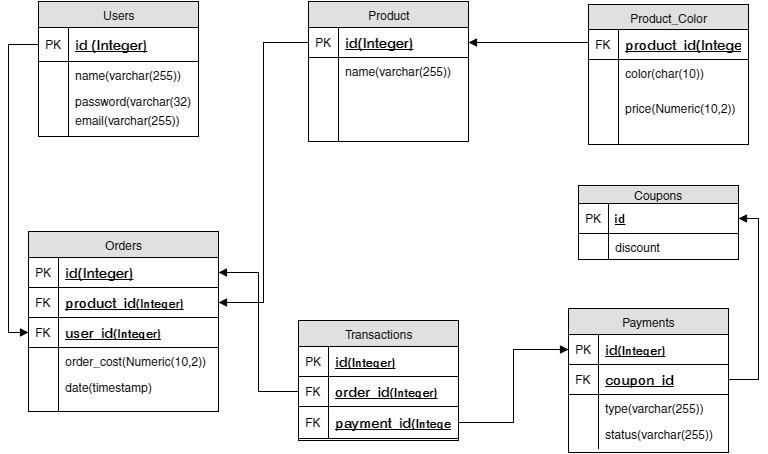

The diagram above was exported from draw.io. Its source (the exported page's mxGraphModel, read from the mxfile embedded in the PNG):
<mxGraphModel dx="1114" dy="556" grid="1" gridSize="10" guides="1" tooltips="1" connect="1" arrows="1" fold="1" page="1" pageScale="1" pageWidth="826" pageHeight="1169" background="#ffffff" math="0" shadow="0">
  <root>
    <mxCell id="0" />
    <mxCell id="1" parent="0" />
    <mxCell id="2" value="Users" style="swimlane;html=1;fontStyle=0;childLayout=stackLayout;horizontal=1;startSize=26;fillColor=#e0e0e0;horizontalStack=0;resizeParent=1;resizeLast=0;collapsible=1;marginBottom=0;swimlaneFillColor=#ffffff;align=center;strokeColor=#000000;" parent="1" vertex="1">
      <mxGeometry x="50" y="130" width="160" height="135" as="geometry" />
    </mxCell>
    <mxCell id="3" value="&lt;span style=&quot;font-size: 14px ; line-height: 16.8px&quot;&gt;id (Integer)&lt;/span&gt;" style="shape=partialRectangle;top=0;left=0;right=0;bottom=1;html=1;align=left;verticalAlign=middle;fillColor=none;spacingLeft=34;spacingRight=4;whiteSpace=wrap;overflow=hidden;rotatable=0;points=[[0,0.5],[1,0.5]];portConstraint=eastwest;dropTarget=0;fontStyle=5;" parent="2" vertex="1">
      <mxGeometry y="26" width="160" height="34" as="geometry" />
    </mxCell>
    <mxCell id="4" value="PK" style="shape=partialRectangle;top=0;left=0;bottom=0;html=1;fillColor=none;align=left;verticalAlign=middle;spacingLeft=4;spacingRight=4;whiteSpace=wrap;overflow=hidden;rotatable=0;points=[];portConstraint=eastwest;part=1;" parent="3" vertex="1" connectable="0">
      <mxGeometry width="30" height="34" as="geometry" />
    </mxCell>
    <mxCell id="5" value="name(varchar(255))" style="shape=partialRectangle;top=0;left=0;right=0;bottom=0;html=1;align=left;verticalAlign=top;fillColor=none;spacingLeft=34;spacingRight=4;whiteSpace=wrap;overflow=hidden;rotatable=0;points=[[0,0.5],[1,0.5]];portConstraint=eastwest;dropTarget=0;" parent="2" vertex="1">
      <mxGeometry y="60" width="160" height="26" as="geometry" />
    </mxCell>
    <mxCell id="6" value="" style="shape=partialRectangle;top=0;left=0;bottom=0;html=1;fillColor=none;align=left;verticalAlign=top;spacingLeft=4;spacingRight=4;whiteSpace=wrap;overflow=hidden;rotatable=0;points=[];portConstraint=eastwest;part=1;" parent="5" vertex="1" connectable="0">
      <mxGeometry width="30" height="26" as="geometry" />
    </mxCell>
    <mxCell id="7" value="password(varchar(32))" style="shape=partialRectangle;top=0;left=0;right=0;bottom=0;html=1;align=left;verticalAlign=top;fillColor=none;spacingLeft=34;spacingRight=4;whiteSpace=wrap;overflow=hidden;rotatable=0;points=[[0,0.5],[1,0.5]];portConstraint=eastwest;dropTarget=0;" parent="2" vertex="1">
      <mxGeometry y="86" width="160" height="24" as="geometry" />
    </mxCell>
    <mxCell id="8" value="" style="shape=partialRectangle;top=0;left=0;bottom=0;html=1;fillColor=none;align=left;verticalAlign=top;spacingLeft=4;spacingRight=4;whiteSpace=wrap;overflow=hidden;rotatable=0;points=[];portConstraint=eastwest;part=1;" parent="7" vertex="1" connectable="0">
      <mxGeometry width="30" height="24" as="geometry" />
    </mxCell>
    <mxCell id="87" style="edgeStyle=orthogonalEdgeStyle;rounded=0;html=1;exitX=0;exitY=0.5;entryX=0;entryY=0.5;startArrow=block;startFill=1;endArrow=none;endFill=0;jettySize=auto;orthogonalLoop=1;" parent="2" source="3" target="3" edge="1">
      <mxGeometry relative="1" as="geometry" />
    </mxCell>
    <mxCell id="13" value="Product" style="swimlane;html=1;fontStyle=0;childLayout=stackLayout;horizontal=1;startSize=26;fillColor=#e0e0e0;horizontalStack=0;resizeParent=1;resizeLast=0;collapsible=1;marginBottom=0;swimlaneFillColor=#ffffff;align=center;strokeColor=#000000;" parent="1" vertex="1">
      <mxGeometry x="320" y="130" width="160" height="140" as="geometry" />
    </mxCell>
    <mxCell id="14" value="&lt;font style=&quot;font-size: 14px&quot;&gt;id(Integer)&lt;/font&gt;" style="shape=partialRectangle;top=0;left=0;right=0;bottom=1;html=1;align=left;verticalAlign=middle;fillColor=none;spacingLeft=34;spacingRight=4;whiteSpace=wrap;overflow=hidden;rotatable=0;points=[[0,0.5],[1,0.5]];portConstraint=eastwest;dropTarget=0;fontStyle=5;" parent="13" vertex="1">
      <mxGeometry y="26" width="160" height="30" as="geometry" />
    </mxCell>
    <mxCell id="15" value="PK" style="shape=partialRectangle;top=0;left=0;bottom=0;html=1;fillColor=none;align=left;verticalAlign=middle;spacingLeft=4;spacingRight=4;whiteSpace=wrap;overflow=hidden;rotatable=0;points=[];portConstraint=eastwest;part=1;" parent="14" vertex="1" connectable="0">
      <mxGeometry width="30" height="30" as="geometry" />
    </mxCell>
    <mxCell id="16" value="name(varchar(255))" style="shape=partialRectangle;top=0;left=0;right=0;bottom=0;html=1;align=left;verticalAlign=top;fillColor=none;spacingLeft=34;spacingRight=4;whiteSpace=wrap;overflow=hidden;rotatable=0;points=[[0,0.5],[1,0.5]];portConstraint=eastwest;dropTarget=0;" parent="13" vertex="1">
      <mxGeometry y="56" width="160" height="26" as="geometry" />
    </mxCell>
    <mxCell id="17" value="" style="shape=partialRectangle;top=0;left=0;bottom=0;html=1;fillColor=none;align=left;verticalAlign=top;spacingLeft=4;spacingRight=4;whiteSpace=wrap;overflow=hidden;rotatable=0;points=[];portConstraint=eastwest;part=1;" parent="16" vertex="1" connectable="0">
      <mxGeometry width="30" height="26" as="geometry" />
    </mxCell>
    <mxCell id="22" value="" style="shape=partialRectangle;top=0;left=0;right=0;bottom=0;html=1;align=left;verticalAlign=top;fillColor=none;spacingLeft=34;spacingRight=4;whiteSpace=wrap;overflow=hidden;rotatable=0;points=[[0,0.5],[1,0.5]];portConstraint=eastwest;dropTarget=0;" parent="13" vertex="1">
      <mxGeometry y="82" width="160" height="58" as="geometry" />
    </mxCell>
    <mxCell id="23" value="" style="shape=partialRectangle;top=0;left=0;bottom=0;html=1;fillColor=none;align=left;verticalAlign=top;spacingLeft=4;spacingRight=4;whiteSpace=wrap;overflow=hidden;rotatable=0;points=[];portConstraint=eastwest;part=1;" parent="22" vertex="1" connectable="0">
      <mxGeometry width="30" height="58" as="geometry" />
    </mxCell>
    <mxCell id="82" style="edgeStyle=orthogonalEdgeStyle;rounded=0;html=1;exitX=1;exitY=0.5;entryX=1;entryY=0.5;startArrow=block;startFill=1;endArrow=none;endFill=0;jettySize=auto;orthogonalLoop=1;" parent="13" source="14" target="14" edge="1">
      <mxGeometry relative="1" as="geometry" />
    </mxCell>
    <mxCell id="83" style="edgeStyle=orthogonalEdgeStyle;rounded=0;html=1;exitX=1;exitY=0.5;entryX=1;entryY=0.5;startArrow=block;startFill=1;endArrow=none;endFill=0;jettySize=auto;orthogonalLoop=1;" parent="13" source="14" target="14" edge="1">
      <mxGeometry relative="1" as="geometry" />
    </mxCell>
    <mxCell id="24" value="Product_Color" style="swimlane;html=1;fontStyle=0;childLayout=stackLayout;horizontal=1;startSize=25;fillColor=#e0e0e0;horizontalStack=0;resizeParent=1;resizeLast=0;collapsible=1;marginBottom=0;swimlaneFillColor=#ffffff;align=center;strokeColor=#000000;" parent="1" vertex="1">
      <mxGeometry x="600" y="133" width="160" height="140" as="geometry" />
    </mxCell>
    <mxCell id="25" value="&lt;font style=&quot;font-size: 14px&quot;&gt;product_id(Integer)&lt;/font&gt;" style="shape=partialRectangle;top=0;left=0;right=0;bottom=1;html=1;align=left;verticalAlign=middle;fillColor=none;spacingLeft=34;spacingRight=4;whiteSpace=wrap;overflow=hidden;rotatable=0;points=[[0,0.5],[1,0.5]];portConstraint=eastwest;dropTarget=0;fontStyle=5;" parent="24" vertex="1">
      <mxGeometry y="25" width="160" height="30" as="geometry" />
    </mxCell>
    <mxCell id="26" value="FK" style="shape=partialRectangle;top=0;left=0;bottom=0;html=1;fillColor=none;align=left;verticalAlign=middle;spacingLeft=4;spacingRight=4;whiteSpace=wrap;overflow=hidden;rotatable=0;points=[];portConstraint=eastwest;part=1;" parent="25" vertex="1" connectable="0">
      <mxGeometry width="30" height="30" as="geometry" />
    </mxCell>
    <mxCell id="27" value="color(char(10))" style="shape=partialRectangle;top=0;left=0;right=0;bottom=0;html=1;align=left;verticalAlign=top;fillColor=none;spacingLeft=34;spacingRight=4;whiteSpace=wrap;overflow=hidden;rotatable=0;points=[[0,0.5],[1,0.5]];portConstraint=eastwest;dropTarget=0;" parent="24" vertex="1">
      <mxGeometry y="55" width="160" height="35" as="geometry" />
    </mxCell>
    <mxCell id="28" value="" style="shape=partialRectangle;top=0;left=0;bottom=0;html=1;fillColor=none;align=left;verticalAlign=top;spacingLeft=4;spacingRight=4;whiteSpace=wrap;overflow=hidden;rotatable=0;points=[];portConstraint=eastwest;part=1;" parent="27" vertex="1" connectable="0">
      <mxGeometry width="30" height="35" as="geometry" />
    </mxCell>
    <mxCell id="74" value="price(Numeric(10,2))" style="shape=partialRectangle;top=0;left=0;right=0;bottom=0;html=1;align=left;verticalAlign=top;fillColor=none;spacingLeft=34;spacingRight=4;whiteSpace=wrap;overflow=hidden;rotatable=0;points=[[0,0.5],[1,0.5]];portConstraint=eastwest;dropTarget=0;" parent="24" vertex="1">
      <mxGeometry y="90" width="160" height="50" as="geometry" />
    </mxCell>
    <mxCell id="75" value="" style="shape=partialRectangle;top=0;left=0;bottom=0;html=1;fillColor=none;align=left;verticalAlign=top;spacingLeft=4;spacingRight=4;whiteSpace=wrap;overflow=hidden;rotatable=0;points=[];portConstraint=eastwest;part=1;" parent="74" vertex="1" connectable="0">
      <mxGeometry width="30" height="50" as="geometry" />
    </mxCell>
    <mxCell id="81" style="edgeStyle=orthogonalEdgeStyle;rounded=0;html=1;exitX=0;exitY=0.5;entryX=0;entryY=0.5;startArrow=block;startFill=1;endArrow=none;endFill=0;jettySize=auto;orthogonalLoop=1;" parent="24" source="25" target="25" edge="1">
      <mxGeometry relative="1" as="geometry" />
    </mxCell>
    <mxCell id="84" style="edgeStyle=orthogonalEdgeStyle;rounded=0;html=1;exitX=0;exitY=0.5;entryX=0;entryY=0.5;startArrow=block;startFill=1;endArrow=none;endFill=0;jettySize=auto;orthogonalLoop=1;" parent="24" source="25" target="25" edge="1">
      <mxGeometry relative="1" as="geometry" />
    </mxCell>
    <mxCell id="35" value="Orders" style="swimlane;html=1;fontStyle=0;childLayout=stackLayout;horizontal=1;startSize=26;fillColor=#e0e0e0;horizontalStack=0;resizeParent=1;resizeLast=0;collapsible=1;marginBottom=0;swimlaneFillColor=#ffffff;align=center;strokeColor=#000000;" parent="1" vertex="1">
      <mxGeometry x="40" y="360" width="190" height="180" as="geometry" />
    </mxCell>
    <mxCell id="36" value="&lt;font style=&quot;font-size: 14px&quot;&gt;id(Integer)&lt;/font&gt;" style="shape=partialRectangle;top=0;left=0;right=0;bottom=1;html=1;align=left;verticalAlign=middle;fillColor=none;spacingLeft=34;spacingRight=4;whiteSpace=wrap;overflow=hidden;rotatable=0;points=[[0,0.5],[1,0.5]];portConstraint=eastwest;dropTarget=0;fontStyle=5;" parent="35" vertex="1">
      <mxGeometry y="26" width="190" height="30" as="geometry" />
    </mxCell>
    <mxCell id="37" value="PK" style="shape=partialRectangle;top=0;left=0;bottom=0;html=1;fillColor=none;align=left;verticalAlign=middle;spacingLeft=4;spacingRight=4;whiteSpace=wrap;overflow=hidden;rotatable=0;points=[];portConstraint=eastwest;part=1;" parent="36" vertex="1" connectable="0">
      <mxGeometry width="30" height="30" as="geometry" />
    </mxCell>
    <mxCell id="68" value="&lt;span style=&quot;font-size: 14px ; line-height: 16.8px&quot;&gt;product_id&lt;/span&gt;&lt;span&gt;(Integer)&lt;/span&gt;" style="shape=partialRectangle;top=0;left=0;right=0;bottom=1;html=1;align=left;verticalAlign=middle;fillColor=none;spacingLeft=34;spacingRight=4;whiteSpace=wrap;overflow=hidden;rotatable=0;points=[[0,0.5],[1,0.5]];portConstraint=eastwest;dropTarget=0;fontStyle=5;" parent="35" vertex="1">
      <mxGeometry y="56" width="190" height="30" as="geometry" />
    </mxCell>
    <mxCell id="69" value="FK" style="shape=partialRectangle;top=0;left=0;bottom=0;html=1;fillColor=none;align=left;verticalAlign=middle;spacingLeft=4;spacingRight=4;whiteSpace=wrap;overflow=hidden;rotatable=0;points=[];portConstraint=eastwest;part=1;" parent="68" vertex="1" connectable="0">
      <mxGeometry width="30" height="30" as="geometry" />
    </mxCell>
    <mxCell id="79" value="&lt;span style=&quot;font-size: 14px ; line-height: 16.8px&quot;&gt;user_id&lt;/span&gt;&lt;span&gt;(Integer)&lt;/span&gt;" style="shape=partialRectangle;top=0;left=0;right=0;bottom=1;html=1;align=left;verticalAlign=middle;fillColor=none;spacingLeft=34;spacingRight=4;whiteSpace=wrap;overflow=hidden;rotatable=0;points=[[0,0.5],[1,0.5]];portConstraint=eastwest;dropTarget=0;fontStyle=5;" parent="35" vertex="1">
      <mxGeometry y="86" width="190" height="30" as="geometry" />
    </mxCell>
    <mxCell id="80" value="FK" style="shape=partialRectangle;top=0;left=0;bottom=0;html=1;fillColor=none;align=left;verticalAlign=middle;spacingLeft=4;spacingRight=4;whiteSpace=wrap;overflow=hidden;rotatable=0;points=[];portConstraint=eastwest;part=1;" parent="79" vertex="1" connectable="0">
      <mxGeometry width="30" height="30" as="geometry" />
    </mxCell>
    <mxCell id="40" value="order_cost&lt;span&gt;(Numeric(10,2))&lt;/span&gt;" style="shape=partialRectangle;top=0;left=0;right=0;bottom=0;html=1;align=left;verticalAlign=top;fillColor=none;spacingLeft=34;spacingRight=4;whiteSpace=wrap;overflow=hidden;rotatable=0;points=[[0,0.5],[1,0.5]];portConstraint=eastwest;dropTarget=0;" parent="35" vertex="1">
      <mxGeometry y="116" width="190" height="26" as="geometry" />
    </mxCell>
    <mxCell id="41" value="" style="shape=partialRectangle;top=0;left=0;bottom=0;html=1;fillColor=none;align=left;verticalAlign=top;spacingLeft=4;spacingRight=4;whiteSpace=wrap;overflow=hidden;rotatable=0;points=[];portConstraint=eastwest;part=1;" parent="40" vertex="1" connectable="0">
      <mxGeometry width="30" height="26" as="geometry" />
    </mxCell>
    <mxCell id="88" style="edgeStyle=orthogonalEdgeStyle;rounded=0;html=1;exitX=0;exitY=0.5;entryX=0;entryY=0.5;startArrow=block;startFill=1;endArrow=none;endFill=0;jettySize=auto;orthogonalLoop=1;" parent="35" source="79" target="79" edge="1">
      <mxGeometry relative="1" as="geometry" />
    </mxCell>
    <mxCell id="90" style="edgeStyle=orthogonalEdgeStyle;rounded=0;html=1;exitX=1;exitY=0.5;entryX=1;entryY=0.5;startArrow=block;startFill=1;endArrow=none;endFill=0;jettySize=auto;orthogonalLoop=1;" parent="35" source="36" target="36" edge="1">
      <mxGeometry relative="1" as="geometry" />
    </mxCell>
    <mxCell id="46" value="Transactions" style="swimlane;html=1;fontStyle=0;childLayout=stackLayout;horizontal=1;startSize=26;fillColor=#e0e0e0;horizontalStack=0;resizeParent=1;resizeLast=0;collapsible=1;marginBottom=0;swimlaneFillColor=#ffffff;align=center;strokeColor=#000000;" parent="1" vertex="1">
      <mxGeometry x="310" y="449" width="160" height="120" as="geometry" />
    </mxCell>
    <mxCell id="47" value="&lt;font style=&quot;font-size: 14px&quot;&gt;id&lt;/font&gt;&lt;span&gt;(Integer)&lt;/span&gt;" style="shape=partialRectangle;top=0;left=0;right=0;bottom=1;html=1;align=left;verticalAlign=middle;fillColor=none;spacingLeft=34;spacingRight=4;whiteSpace=wrap;overflow=hidden;rotatable=0;points=[[0,0.5],[1,0.5]];portConstraint=eastwest;dropTarget=0;fontStyle=5;" parent="46" vertex="1">
      <mxGeometry y="26" width="160" height="30" as="geometry" />
    </mxCell>
    <mxCell id="48" value="PK" style="shape=partialRectangle;top=0;left=0;bottom=0;html=1;fillColor=none;align=left;verticalAlign=middle;spacingLeft=4;spacingRight=4;whiteSpace=wrap;overflow=hidden;rotatable=0;points=[];portConstraint=eastwest;part=1;" parent="47" vertex="1" connectable="0">
      <mxGeometry width="30" height="30" as="geometry" />
    </mxCell>
    <mxCell id="72" value="&lt;span style=&quot;font-size: 14px ; line-height: 16.8px&quot;&gt;order_id&lt;/span&gt;&lt;span&gt;(Integer)&lt;/span&gt;" style="shape=partialRectangle;top=0;left=0;right=0;bottom=1;html=1;align=left;verticalAlign=middle;fillColor=none;spacingLeft=34;spacingRight=4;whiteSpace=wrap;overflow=hidden;rotatable=0;points=[[0,0.5],[1,0.5]];portConstraint=eastwest;dropTarget=0;fontStyle=5;" parent="46" vertex="1">
      <mxGeometry y="56" width="160" height="30" as="geometry" />
    </mxCell>
    <mxCell id="73" value="FK" style="shape=partialRectangle;top=0;left=0;bottom=0;html=1;fillColor=none;align=left;verticalAlign=middle;spacingLeft=4;spacingRight=4;whiteSpace=wrap;overflow=hidden;rotatable=0;points=[];portConstraint=eastwest;part=1;" parent="72" vertex="1" connectable="0">
      <mxGeometry width="30" height="30" as="geometry" />
    </mxCell>
    <mxCell id="70" value="&lt;span style=&quot;font-size: 14px ; line-height: 16.8px&quot;&gt;payment_id&lt;/span&gt;&lt;span&gt;(Integer)&lt;/span&gt;" style="shape=partialRectangle;top=0;left=0;right=0;bottom=1;html=1;align=left;verticalAlign=middle;fillColor=none;spacingLeft=34;spacingRight=4;whiteSpace=wrap;overflow=hidden;rotatable=0;points=[[0,0.5],[1,0.5]];portConstraint=eastwest;dropTarget=0;fontStyle=5;" parent="46" vertex="1">
      <mxGeometry y="86" width="160" height="32" as="geometry" />
    </mxCell>
    <mxCell id="71" value="FK" style="shape=partialRectangle;top=0;left=0;bottom=0;html=1;fillColor=none;align=left;verticalAlign=middle;spacingLeft=4;spacingRight=4;whiteSpace=wrap;overflow=hidden;rotatable=0;points=[];portConstraint=eastwest;part=1;" parent="70" vertex="1" connectable="0">
      <mxGeometry width="30" height="32" as="geometry" />
    </mxCell>
    <mxCell id="93" style="edgeStyle=orthogonalEdgeStyle;rounded=0;html=1;exitX=1;exitY=0.5;entryX=1;entryY=0.5;startArrow=block;startFill=1;endArrow=none;endFill=0;jettySize=auto;orthogonalLoop=1;" parent="46" source="70" target="70" edge="1">
      <mxGeometry relative="1" as="geometry" />
    </mxCell>
    <mxCell id="57" value="Payments" style="swimlane;html=1;fontStyle=0;childLayout=stackLayout;horizontal=1;startSize=26;fillColor=#e0e0e0;horizontalStack=0;resizeParent=1;resizeLast=0;collapsible=1;marginBottom=0;swimlaneFillColor=#ffffff;align=center;strokeColor=#000000;" parent="1" vertex="1">
      <mxGeometry x="580" y="437" width="160" height="144" as="geometry" />
    </mxCell>
    <mxCell id="58" value="&lt;font style=&quot;font-size: 14px&quot;&gt;id&lt;/font&gt;&lt;span&gt;(Integer)&lt;/span&gt;" style="shape=partialRectangle;top=0;left=0;right=0;bottom=1;html=1;align=left;verticalAlign=middle;fillColor=none;spacingLeft=34;spacingRight=4;whiteSpace=wrap;overflow=hidden;rotatable=0;points=[[0,0.5],[1,0.5]];portConstraint=eastwest;dropTarget=0;fontStyle=5;" parent="57" vertex="1">
      <mxGeometry y="26" width="160" height="30" as="geometry" />
    </mxCell>
    <mxCell id="59" value="PK" style="shape=partialRectangle;top=0;left=0;bottom=0;html=1;fillColor=none;align=left;verticalAlign=middle;spacingLeft=4;spacingRight=4;whiteSpace=wrap;overflow=hidden;rotatable=0;points=[];portConstraint=eastwest;part=1;" parent="58" vertex="1" connectable="0">
      <mxGeometry width="30" height="30" as="geometry" />
    </mxCell>
    <mxCell id="109" value="&lt;span style=&quot;font-size: 14px ; line-height: 16.8px&quot;&gt;coupon_id&lt;/span&gt;" style="shape=partialRectangle;top=0;left=0;right=0;bottom=1;html=1;align=left;verticalAlign=middle;fillColor=none;spacingLeft=34;spacingRight=4;whiteSpace=wrap;overflow=hidden;rotatable=0;points=[[0,0.5],[1,0.5]];portConstraint=eastwest;dropTarget=0;fontStyle=5;" vertex="1" parent="57">
      <mxGeometry y="56" width="160" height="30" as="geometry" />
    </mxCell>
    <mxCell id="110" value="FK" style="shape=partialRectangle;top=0;left=0;bottom=0;html=1;fillColor=none;align=left;verticalAlign=middle;spacingLeft=4;spacingRight=4;whiteSpace=wrap;overflow=hidden;rotatable=0;points=[];portConstraint=eastwest;part=1;" vertex="1" connectable="0" parent="109">
      <mxGeometry width="30" height="30" as="geometry" />
    </mxCell>
    <mxCell id="60" value="type(varchar(255))" style="shape=partialRectangle;top=0;left=0;right=0;bottom=0;html=1;align=left;verticalAlign=top;fillColor=none;spacingLeft=34;spacingRight=4;whiteSpace=wrap;overflow=hidden;rotatable=0;points=[[0,0.5],[1,0.5]];portConstraint=eastwest;dropTarget=0;" parent="57" vertex="1">
      <mxGeometry y="86" width="160" height="26" as="geometry" />
    </mxCell>
    <mxCell id="61" value="" style="shape=partialRectangle;top=0;left=0;bottom=0;html=1;fillColor=none;align=left;verticalAlign=top;spacingLeft=4;spacingRight=4;whiteSpace=wrap;overflow=hidden;rotatable=0;points=[];portConstraint=eastwest;part=1;" parent="60" vertex="1" connectable="0">
      <mxGeometry width="30" height="26" as="geometry" />
    </mxCell>
    <mxCell id="62" value="status(varchar(255))" style="shape=partialRectangle;top=0;left=0;right=0;bottom=0;html=1;align=left;verticalAlign=top;fillColor=none;spacingLeft=34;spacingRight=4;whiteSpace=wrap;overflow=hidden;rotatable=0;points=[[0,0.5],[1,0.5]];portConstraint=eastwest;dropTarget=0;" parent="57" vertex="1">
      <mxGeometry y="112" width="160" height="28" as="geometry" />
    </mxCell>
    <mxCell id="63" value="" style="shape=partialRectangle;top=0;left=0;bottom=0;html=1;fillColor=none;align=left;verticalAlign=top;spacingLeft=4;spacingRight=4;whiteSpace=wrap;overflow=hidden;rotatable=0;points=[];portConstraint=eastwest;part=1;" parent="62" vertex="1" connectable="0">
      <mxGeometry width="30" height="28" as="geometry" />
    </mxCell>
    <mxCell id="111" style="edgeStyle=orthogonalEdgeStyle;rounded=0;html=1;exitX=1;exitY=0.5;entryX=1;entryY=0.5;startArrow=block;startFill=1;endArrow=none;endFill=0;jettySize=auto;orthogonalLoop=1;" edge="1" parent="57" source="109" target="109">
      <mxGeometry relative="1" as="geometry" />
    </mxCell>
    <mxCell id="76" value="email(varchar(255))" style="shape=partialRectangle;top=0;left=0;right=0;bottom=0;html=1;align=left;verticalAlign=top;fillColor=none;spacingLeft=34;spacingRight=4;whiteSpace=wrap;overflow=hidden;rotatable=0;points=[[0,0.5],[1,0.5]];portConstraint=eastwest;dropTarget=0;" parent="1" vertex="1">
      <mxGeometry x="50" y="235" width="160" height="30" as="geometry" />
    </mxCell>
    <mxCell id="77" value="" style="shape=partialRectangle;top=0;left=0;bottom=0;html=1;fillColor=none;align=left;verticalAlign=top;spacingLeft=4;spacingRight=4;whiteSpace=wrap;overflow=hidden;rotatable=0;points=[];portConstraint=eastwest;part=1;" parent="76" vertex="1" connectable="0">
      <mxGeometry width="30" height="30" as="geometry" />
    </mxCell>
    <mxCell id="78" style="edgeStyle=orthogonalEdgeStyle;rounded=0;html=1;exitX=0.5;exitY=1;entryX=0.5;entryY=1;startArrow=block;startFill=1;endArrow=none;endFill=0;jettySize=auto;orthogonalLoop=1;" parent="1" source="24" target="24" edge="1">
      <mxGeometry relative="1" as="geometry" />
    </mxCell>
    <mxCell id="85" style="edgeStyle=orthogonalEdgeStyle;rounded=0;html=1;exitX=1;exitY=0.5;startArrow=block;startFill=1;endArrow=none;endFill=0;jettySize=auto;orthogonalLoop=1;" parent="1" source="14" edge="1">
      <mxGeometry relative="1" as="geometry">
        <mxPoint x="600" y="171" as="targetPoint" />
      </mxGeometry>
    </mxCell>
    <mxCell id="86" style="edgeStyle=orthogonalEdgeStyle;rounded=0;html=1;exitX=1;exitY=0.5;entryX=0;entryY=0.5;startArrow=block;startFill=1;endArrow=none;endFill=0;jettySize=auto;orthogonalLoop=1;" parent="1" source="68" target="14" edge="1">
      <mxGeometry relative="1" as="geometry" />
    </mxCell>
    <mxCell id="89" style="edgeStyle=orthogonalEdgeStyle;rounded=0;html=1;exitX=0;exitY=0.5;entryX=0;entryY=0.5;startArrow=block;startFill=1;endArrow=none;endFill=0;jettySize=auto;orthogonalLoop=1;" parent="1" source="79" target="3" edge="1">
      <mxGeometry relative="1" as="geometry" />
    </mxCell>
    <mxCell id="92" style="edgeStyle=orthogonalEdgeStyle;rounded=0;html=1;exitX=1;exitY=0.5;entryX=0;entryY=0.5;startArrow=block;startFill=1;endArrow=none;endFill=0;jettySize=auto;orthogonalLoop=1;" parent="1" source="36" target="72" edge="1">
      <mxGeometry relative="1" as="geometry" />
    </mxCell>
    <mxCell id="95" style="edgeStyle=orthogonalEdgeStyle;rounded=0;html=1;exitX=0;exitY=0.5;entryX=1;entryY=0.5;startArrow=block;startFill=1;endArrow=none;endFill=0;jettySize=auto;orthogonalLoop=1;" parent="1" source="58" target="70" edge="1">
      <mxGeometry relative="1" as="geometry" />
    </mxCell>
    <mxCell id="96" value="date(timestamp)" style="shape=partialRectangle;top=0;left=0;right=0;bottom=0;html=1;align=left;verticalAlign=top;fillColor=none;spacingLeft=34;spacingRight=4;whiteSpace=wrap;overflow=hidden;rotatable=0;points=[[0,0.5],[1,0.5]];portConstraint=eastwest;dropTarget=0;" vertex="1" parent="1">
      <mxGeometry x="40" y="502" width="190" height="38" as="geometry" />
    </mxCell>
    <mxCell id="97" value="" style="shape=partialRectangle;top=0;left=0;bottom=0;html=1;fillColor=none;align=left;verticalAlign=top;spacingLeft=4;spacingRight=4;whiteSpace=wrap;overflow=hidden;rotatable=0;points=[];portConstraint=eastwest;part=1;" vertex="1" connectable="0" parent="96">
      <mxGeometry width="30" height="38" as="geometry" />
    </mxCell>
    <mxCell id="98" value="Coupons" style="swimlane;html=1;fontStyle=0;childLayout=stackLayout;horizontal=1;startSize=18;fillColor=#e0e0e0;horizontalStack=0;resizeParent=1;resizeLast=0;collapsible=1;marginBottom=0;swimlaneFillColor=#ffffff;align=center;strokeColor=#000000;" vertex="1" parent="1">
      <mxGeometry x="590" y="314" width="160" height="74" as="geometry" />
    </mxCell>
    <mxCell id="99" value="id" style="shape=partialRectangle;top=0;left=0;right=0;bottom=1;html=1;align=left;verticalAlign=middle;fillColor=none;spacingLeft=34;spacingRight=4;whiteSpace=wrap;overflow=hidden;rotatable=0;points=[[0,0.5],[1,0.5]];portConstraint=eastwest;dropTarget=0;fontStyle=5;" vertex="1" parent="98">
      <mxGeometry y="18" width="160" height="30" as="geometry" />
    </mxCell>
    <mxCell id="100" value="PK" style="shape=partialRectangle;top=0;left=0;bottom=0;html=1;fillColor=none;align=left;verticalAlign=middle;spacingLeft=4;spacingRight=4;whiteSpace=wrap;overflow=hidden;rotatable=0;points=[];portConstraint=eastwest;part=1;" vertex="1" connectable="0" parent="99">
      <mxGeometry width="30" height="30" as="geometry" />
    </mxCell>
    <mxCell id="101" value="discount" style="shape=partialRectangle;top=0;left=0;right=0;bottom=0;html=1;align=left;verticalAlign=top;fillColor=none;spacingLeft=34;spacingRight=4;whiteSpace=wrap;overflow=hidden;rotatable=0;points=[[0,0.5],[1,0.5]];portConstraint=eastwest;dropTarget=0;" vertex="1" parent="98">
      <mxGeometry y="48" width="160" height="26" as="geometry" />
    </mxCell>
    <mxCell id="102" value="" style="shape=partialRectangle;top=0;left=0;bottom=0;html=1;fillColor=none;align=left;verticalAlign=top;spacingLeft=4;spacingRight=4;whiteSpace=wrap;overflow=hidden;rotatable=0;points=[];portConstraint=eastwest;part=1;" vertex="1" connectable="0" parent="101">
      <mxGeometry width="30" height="26" as="geometry" />
    </mxCell>
    <mxCell id="112" style="edgeStyle=orthogonalEdgeStyle;rounded=0;html=1;exitX=1;exitY=0.5;entryX=1;entryY=0.5;startArrow=block;startFill=1;endArrow=none;endFill=0;jettySize=auto;orthogonalLoop=1;" edge="1" parent="1" source="99" target="109">
      <mxGeometry relative="1" as="geometry" />
    </mxCell>
  </root>
</mxGraphModel>